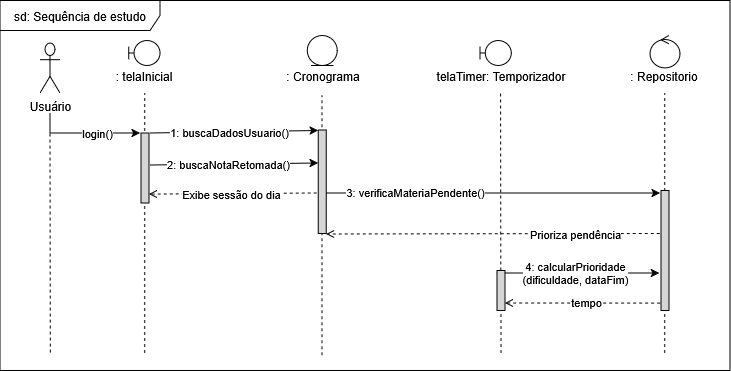

The diagram above was exported from draw.io. Its source (the exported page's mxGraphModel, read from the mxfile embedded in the PNG):
<mxGraphModel dx="808" dy="445" grid="1" gridSize="10" guides="1" tooltips="1" connect="1" arrows="1" fold="1" page="1" pageScale="1" pageWidth="827" pageHeight="1169" math="0" shadow="0">
  <root>
    <mxCell id="0" />
    <mxCell id="1" parent="0" />
    <mxCell id="-ta5y2igbSR76iEt2AgW-17" edge="1" parent="1" style="endArrow=none;dashed=1;html=1;rounded=0;" value="">
      <mxGeometry height="50" relative="1" width="50" as="geometry">
        <mxPoint x="154.71" y="600" as="sourcePoint" />
        <mxPoint x="154.71" y="340" as="targetPoint" />
      </mxGeometry>
    </mxCell>
    <mxCell id="-ta5y2igbSR76iEt2AgW-5" parent="1" style="shape=umlFrame;whiteSpace=wrap;html=1;pointerEvents=0;recursiveResize=0;container=1;collapsible=0;width=160;" value="sd: Sequência de estudo" vertex="1">
      <mxGeometry height="370" width="730" x="10" y="247.5" as="geometry" />
    </mxCell>
    <mxCell id="-ta5y2igbSR76iEt2AgW-141" parent="-ta5y2igbSR76iEt2AgW-5" style="ellipse;shape=umlEntity;whiteSpace=wrap;html=1;" value="" vertex="1">
      <mxGeometry height="30" width="30" x="307.25" y="35" as="geometry" />
    </mxCell>
    <mxCell id="-ta5y2igbSR76iEt2AgW-119" parent="-ta5y2igbSR76iEt2AgW-5" style="text;html=1;whiteSpace=wrap;strokeColor=none;fillColor=none;align=center;verticalAlign=middle;rounded=0;" value="telaTimer: Temporizador" vertex="1">
      <mxGeometry height="20" width="141.75" x="430" y="65" as="geometry" />
    </mxCell>
    <mxCell id="-ta5y2igbSR76iEt2AgW-143" parent="-ta5y2igbSR76iEt2AgW-5" style="shape=umlBoundary;whiteSpace=wrap;html=1;" value="" vertex="1">
      <mxGeometry height="25" width="31.25" x="128.75" y="40" as="geometry" />
    </mxCell>
    <mxCell id="-ta5y2igbSR76iEt2AgW-144" parent="-ta5y2igbSR76iEt2AgW-5" style="shape=umlBoundary;whiteSpace=wrap;html=1;" value="" vertex="1">
      <mxGeometry height="25" width="31.25" x="480" y="40" as="geometry" />
    </mxCell>
    <mxCell id="-ta5y2igbSR76iEt2AgW-145" parent="-ta5y2igbSR76iEt2AgW-5" style="ellipse;shape=umlControl;whiteSpace=wrap;html=1;" value="" vertex="1">
      <mxGeometry height="32.5" width="30" x="650" y="35" as="geometry" />
    </mxCell>
    <mxCell id="-ta5y2igbSR76iEt2AgW-151" edge="1" parent="-ta5y2igbSR76iEt2AgW-5" style="endArrow=none;dashed=1;html=1;rounded=0;" value="">
      <mxGeometry height="50" relative="1" width="50" as="geometry">
        <mxPoint x="321.96" y="354.75" as="sourcePoint" />
        <mxPoint x="321.96" y="94.75" as="targetPoint" />
      </mxGeometry>
    </mxCell>
    <mxCell id="-ta5y2igbSR76iEt2AgW-150" parent="-ta5y2igbSR76iEt2AgW-5" style="shape=mxgraph.uml.activation;fillColor=#D6D6D6;strokeColor=#000000;" value="" vertex="1">
      <mxGeometry height="103.5" width="8" x="318.25" y="129.5" as="geometry" />
    </mxCell>
    <mxCell id="-ta5y2igbSR76iEt2AgW-105" edge="1" parent="-ta5y2igbSR76iEt2AgW-5" style="endArrow=classic;html=1;rounded=0;exitX=1.112;exitY=0.201;exitDx=0;exitDy=0;exitPerimeter=0;" value="">
      <mxGeometry height="50" relative="1" width="50" as="geometry">
        <mxPoint x="326.2459999999999" y="192.50250000000003" as="sourcePoint" />
        <mxPoint x="660" y="192.5" as="targetPoint" />
      </mxGeometry>
    </mxCell>
    <mxCell id="-ta5y2igbSR76iEt2AgW-152" connectable="0" parent="-ta5y2igbSR76iEt2AgW-105" style="edgeLabel;html=1;align=center;verticalAlign=middle;resizable=0;points=[];" value="3: verificaMateriaPendente()" vertex="1">
      <mxGeometry relative="1" x="-0.4704" y="1" as="geometry">
        <mxPoint as="offset" />
      </mxGeometry>
    </mxCell>
    <mxCell id="-ta5y2igbSR76iEt2AgW-127" edge="1" parent="-ta5y2igbSR76iEt2AgW-5" style="endArrow=classic;html=1;rounded=0;entryX=0.031;entryY=0.568;entryDx=0;entryDy=0;entryPerimeter=0;exitX=1;exitY=0;exitDx=0;exitDy=0;" value="">
      <mxGeometry height="50" relative="1" width="50" as="geometry">
        <mxPoint x="496.8800000000001" y="272.5" as="sourcePoint" />
        <mxPoint x="659.258" y="272.4999999999999" as="targetPoint" />
      </mxGeometry>
    </mxCell>
    <mxCell id="-ta5y2igbSR76iEt2AgW-128" connectable="0" parent="-ta5y2igbSR76iEt2AgW-127" style="edgeLabel;html=1;align=center;verticalAlign=middle;resizable=0;points=[];" value="&lt;div&gt;&lt;br&gt;&lt;/div&gt;" vertex="1">
      <mxGeometry relative="1" x="-0.0719" as="geometry">
        <mxPoint as="offset" />
      </mxGeometry>
    </mxCell>
    <mxCell id="-ta5y2igbSR76iEt2AgW-169" connectable="0" parent="-ta5y2igbSR76iEt2AgW-127" style="edgeLabel;html=1;align=center;verticalAlign=middle;resizable=0;points=[];" value="&lt;div&gt;4: calcularPrioridade&lt;/div&gt;&lt;div&gt;(dificuldade, dataFim)&lt;/div&gt;" vertex="1">
      <mxGeometry relative="1" x="-0.0346" as="geometry">
        <mxPoint as="offset" />
      </mxGeometry>
    </mxCell>
    <mxCell id="-ta5y2igbSR76iEt2AgW-112" edge="1" parent="-ta5y2igbSR76iEt2AgW-5" style="endArrow=open;html=1;rounded=0;exitX=0;exitY=1;exitDx=0;exitDy=0;entryX=1;entryY=1;entryDx=0;entryDy=0;endFill=0;dashed=1;" value="">
      <mxGeometry height="50" relative="1" width="50" as="geometry">
        <mxPoint x="659.75" y="233" as="sourcePoint" />
        <mxPoint x="326.25" y="233.5" as="targetPoint" />
      </mxGeometry>
    </mxCell>
    <mxCell id="-ta5y2igbSR76iEt2AgW-164" connectable="0" parent="-ta5y2igbSR76iEt2AgW-112" style="edgeLabel;html=1;align=center;verticalAlign=middle;resizable=0;points=[];" value="Prioriza pendência" vertex="1">
      <mxGeometry relative="1" x="-0.4892" as="geometry">
        <mxPoint as="offset" />
      </mxGeometry>
    </mxCell>
    <mxCell id="-ta5y2igbSR76iEt2AgW-170" edge="1" parent="-ta5y2igbSR76iEt2AgW-5" source="-ta5y2igbSR76iEt2AgW-174" style="endArrow=none;dashed=1;html=1;rounded=0;" value="">
      <mxGeometry height="50" relative="1" width="50" as="geometry">
        <mxPoint x="500.59" y="352.5" as="sourcePoint" />
        <mxPoint x="500.59" y="92.5" as="targetPoint" />
      </mxGeometry>
    </mxCell>
    <mxCell id="-ta5y2igbSR76iEt2AgW-131" edge="1" parent="-ta5y2igbSR76iEt2AgW-5" style="endArrow=open;html=1;rounded=0;endFill=0;dashed=1;entryX=1.211;entryY=0.299;entryDx=0;entryDy=0;entryPerimeter=0;" value="">
      <mxGeometry height="50" relative="1" width="50" as="geometry">
        <mxPoint x="660.18" y="302.6" as="sourcePoint" />
        <mxPoint x="504.878" y="302.5" as="targetPoint" />
      </mxGeometry>
    </mxCell>
    <mxCell id="-ta5y2igbSR76iEt2AgW-137" connectable="0" parent="-ta5y2igbSR76iEt2AgW-131" style="edgeLabel;html=1;align=center;verticalAlign=middle;resizable=0;points=[];" value="tempo" vertex="1">
      <mxGeometry relative="1" x="-0.042" y="-1" as="geometry">
        <mxPoint as="offset" />
      </mxGeometry>
    </mxCell>
    <mxCell id="-ta5y2igbSR76iEt2AgW-173" edge="1" parent="-ta5y2igbSR76iEt2AgW-5" style="endArrow=none;dashed=1;html=1;rounded=0;" value="">
      <mxGeometry height="50" relative="1" width="50" as="geometry">
        <mxPoint x="664.71" y="352.5" as="sourcePoint" />
        <mxPoint x="664.71" y="92.5" as="targetPoint" />
      </mxGeometry>
    </mxCell>
    <mxCell id="-ta5y2igbSR76iEt2AgW-171" parent="-ta5y2igbSR76iEt2AgW-5" style="shape=mxgraph.uml.activation;fillColor=#D6D6D6;strokeColor=#000000;" value="" vertex="1">
      <mxGeometry height="120" width="8" x="661" y="190" as="geometry" />
    </mxCell>
    <mxCell id="-ta5y2igbSR76iEt2AgW-176" edge="1" parent="-ta5y2igbSR76iEt2AgW-5" style="endArrow=none;dashed=1;html=1;rounded=0;" target="-ta5y2igbSR76iEt2AgW-174" value="">
      <mxGeometry height="50" relative="1" width="50" as="geometry">
        <mxPoint x="501" y="352.5" as="sourcePoint" />
        <mxPoint x="510.59" y="340" as="targetPoint" />
      </mxGeometry>
    </mxCell>
    <mxCell id="-ta5y2igbSR76iEt2AgW-174" parent="-ta5y2igbSR76iEt2AgW-5" style="shape=mxgraph.uml.activation;fillColor=#D6D6D6;strokeColor=#000000;" value="" vertex="1">
      <mxGeometry height="40" width="8" x="496.88" y="270" as="geometry" />
    </mxCell>
    <mxCell id="-ta5y2igbSR76iEt2AgW-123" edge="1" parent="-ta5y2igbSR76iEt2AgW-5" style="endArrow=open;html=1;rounded=0;exitX=-0.191;exitY=0.267;exitDx=0;exitDy=0;entryX=1;entryY=0.25;entryDx=0;entryDy=0;exitPerimeter=0;endFill=0;dashed=1;" value="">
      <mxGeometry height="50" relative="1" width="50" as="geometry">
        <mxPoint x="316.7220000000001" y="192.5" as="sourcePoint" />
        <mxPoint x="149" y="193.6024999999995" as="targetPoint" />
      </mxGeometry>
    </mxCell>
    <mxCell id="-ta5y2igbSR76iEt2AgW-124" connectable="0" parent="-ta5y2igbSR76iEt2AgW-123" style="edgeLabel;html=1;align=center;verticalAlign=middle;resizable=0;points=[];" value="Exibe sessão do dia" vertex="1">
      <mxGeometry relative="1" x="0.0242" as="geometry">
        <mxPoint as="offset" />
      </mxGeometry>
    </mxCell>
    <mxCell id="-ta5y2igbSR76iEt2AgW-19" edge="1" parent="1" style="endArrow=classic;html=1;rounded=0;entryX=0;entryY=0;entryDx=0;entryDy=0;" value="">
      <mxGeometry height="50" relative="1" width="50" as="geometry">
        <mxPoint x="160" y="380" as="sourcePoint" />
        <mxPoint x="328.25" y="377.5000000000002" as="targetPoint" />
      </mxGeometry>
    </mxCell>
    <mxCell id="-ta5y2igbSR76iEt2AgW-85" connectable="0" parent="-ta5y2igbSR76iEt2AgW-19" style="edgeLabel;html=1;align=center;verticalAlign=middle;resizable=0;points=[];" value="1: buscaDadosUsuario()" vertex="1">
      <mxGeometry relative="1" x="-0.0719" as="geometry">
        <mxPoint as="offset" />
      </mxGeometry>
    </mxCell>
    <mxCell id="-ta5y2igbSR76iEt2AgW-29" parent="1" style="shape=umlActor;verticalLabelPosition=bottom;verticalAlign=top;html=1;outlineConnect=0;" value="Usuário" vertex="1">
      <mxGeometry height="50" width="20" x="50" y="290" as="geometry" />
    </mxCell>
    <mxCell id="-ta5y2igbSR76iEt2AgW-31" edge="1" parent="1" style="endArrow=classic;html=1;rounded=0;curved=0;" value="">
      <mxGeometry height="50" relative="1" width="50" as="geometry">
        <Array as="points">
          <mxPoint x="60" y="380" />
        </Array>
        <mxPoint x="60" y="360" as="sourcePoint" />
        <mxPoint x="150" y="380" as="targetPoint" />
      </mxGeometry>
    </mxCell>
    <mxCell id="-ta5y2igbSR76iEt2AgW-32" connectable="0" parent="-ta5y2igbSR76iEt2AgW-31" style="edgeLabel;html=1;align=center;verticalAlign=middle;resizable=0;points=[];" value="login()" vertex="1">
      <mxGeometry relative="1" x="0.2205" as="geometry">
        <mxPoint as="offset" />
      </mxGeometry>
    </mxCell>
    <mxCell id="-ta5y2igbSR76iEt2AgW-36" edge="1" parent="1" style="endArrow=none;dashed=1;html=1;rounded=0;exitX=0.142;exitY=0.999;exitDx=0;exitDy=0;exitPerimeter=0;" value="">
      <mxGeometry height="50" relative="1" width="50" as="geometry">
        <mxPoint x="60.31999999999987" y="599.5899999999999" as="sourcePoint" />
        <mxPoint x="60" y="380" as="targetPoint" />
      </mxGeometry>
    </mxCell>
    <mxCell id="-ta5y2igbSR76iEt2AgW-72" parent="1" style="text;html=1;whiteSpace=wrap;strokeColor=none;fillColor=none;align=center;verticalAlign=middle;rounded=0;" value=": telaInicial" vertex="1">
      <mxGeometry height="20" width="87.5" x="110" y="312.5" as="geometry" />
    </mxCell>
    <mxCell id="-ta5y2igbSR76iEt2AgW-81" parent="1" style="text;html=1;whiteSpace=wrap;strokeColor=none;fillColor=none;align=center;verticalAlign=middle;rounded=0;" value=": Cronograma" vertex="1">
      <mxGeometry height="20" width="87.5" x="288.5" y="312.5" as="geometry" />
    </mxCell>
    <mxCell id="-ta5y2igbSR76iEt2AgW-101" edge="1" parent="1" style="endArrow=classic;html=1;rounded=0;entryX=0;entryY=0;entryDx=0;entryDy=0;" value="">
      <mxGeometry height="50" relative="1" width="50" as="geometry">
        <mxPoint x="160.25" y="412" as="sourcePoint" />
        <mxPoint x="328.25" y="410" as="targetPoint" />
      </mxGeometry>
    </mxCell>
    <mxCell id="-ta5y2igbSR76iEt2AgW-102" connectable="0" parent="-ta5y2igbSR76iEt2AgW-101" style="edgeLabel;html=1;align=center;verticalAlign=middle;resizable=0;points=[];" value="2: buscaNotaRetomada()" vertex="1">
      <mxGeometry relative="1" x="-0.0719" as="geometry">
        <mxPoint as="offset" />
      </mxGeometry>
    </mxCell>
    <mxCell id="-ta5y2igbSR76iEt2AgW-122" parent="1" style="text;html=1;whiteSpace=wrap;strokeColor=none;fillColor=none;align=center;verticalAlign=middle;rounded=0;" value=": Repositorio" vertex="1">
      <mxGeometry height="20" width="87.5" x="630" y="312.5" as="geometry" />
    </mxCell>
    <mxCell id="-ta5y2igbSR76iEt2AgW-18" parent="1" style="shape=mxgraph.uml.activation;fillColor=#D6D6D6;strokeColor=#000000;" value="" vertex="1">
      <mxGeometry height="70" width="8" x="151" y="380" as="geometry" />
    </mxCell>
  </root>
</mxGraphModel>